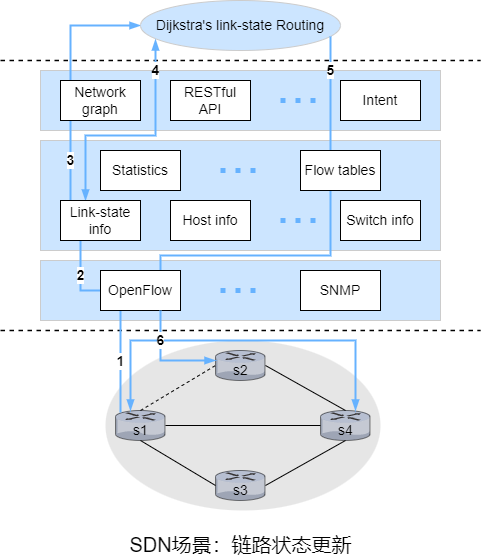

The diagram above was exported from draw.io. Its source (the exported page's mxGraphModel, read from the mxfile embedded in the PNG):
<mxGraphModel dx="1506" dy="651" grid="0" gridSize="5" guides="1" tooltips="1" connect="1" arrows="1" fold="1" page="0" pageScale="1" pageWidth="827" pageHeight="1169" background="#ffffff" math="0" shadow="0">
  <root>
    <mxCell id="0" />
    <mxCell id="1" parent="0" />
    <mxCell id="hFeZsEcDrYBM9NAnjrg2-38" value="" style="ellipse;whiteSpace=wrap;html=1;fontSize=14;strokeColor=none;fillColor=#E6E6E6;" parent="1" vertex="1">
      <mxGeometry x="65" y="340" width="275" height="170" as="geometry" />
    </mxCell>
    <mxCell id="hFeZsEcDrYBM9NAnjrg2-11" value="" style="rounded=0;whiteSpace=wrap;html=1;fontSize=14;strokeColor=#CCCCCC;fillColor=#CCE5FF;" parent="1" vertex="1">
      <mxGeometry y="70" width="400" height="60" as="geometry" />
    </mxCell>
    <mxCell id="hFeZsEcDrYBM9NAnjrg2-3" value="" style="endArrow=none;dashed=1;html=1;rounded=0;fontSize=14;strokeWidth=1.5;" parent="1" edge="1">
      <mxGeometry width="50" height="50" relative="1" as="geometry">
        <mxPoint x="-40" y="60" as="sourcePoint" />
        <mxPoint x="440" y="60" as="targetPoint" />
      </mxGeometry>
    </mxCell>
    <mxCell id="hFeZsEcDrYBM9NAnjrg2-9" value="RESTful API" style="rounded=0;whiteSpace=wrap;html=1;fontSize=14;strokeColor=#000000;fillColor=#FFFFFF;" parent="1" vertex="1">
      <mxGeometry x="130" y="80" width="80" height="40" as="geometry" />
    </mxCell>
    <mxCell id="hFeZsEcDrYBM9NAnjrg2-13" value="Intent" style="rounded=0;whiteSpace=wrap;html=1;fontSize=14;strokeColor=#000000;fillColor=#FFFFFF;" parent="1" vertex="1">
      <mxGeometry x="300" y="80" width="80" height="40" as="geometry" />
    </mxCell>
    <mxCell id="hFeZsEcDrYBM9NAnjrg2-14" value="" style="endArrow=none;dashed=1;html=1;strokeWidth=5;rounded=0;fontSize=14;strokeColor=#66B2FF;dashPattern=1 2;" parent="1" edge="1">
      <mxGeometry width="50" height="50" relative="1" as="geometry">
        <mxPoint x="240" y="100" as="sourcePoint" />
        <mxPoint x="280" y="100" as="targetPoint" />
      </mxGeometry>
    </mxCell>
    <mxCell id="hFeZsEcDrYBM9NAnjrg2-20" value="" style="rounded=0;whiteSpace=wrap;html=1;fontSize=14;strokeColor=#CCCCCC;fillColor=#CCE5FF;" parent="1" vertex="1">
      <mxGeometry y="140" width="400" height="110" as="geometry" />
    </mxCell>
    <mxCell id="hFeZsEcDrYBM9NAnjrg2-22" value="" style="endArrow=none;dashed=1;html=1;strokeWidth=5;rounded=0;fontSize=14;strokeColor=#66B2FF;dashPattern=1 2;" parent="1" edge="1">
      <mxGeometry width="50" height="50" relative="1" as="geometry">
        <mxPoint x="180" y="170" as="sourcePoint" />
        <mxPoint x="220" y="170" as="targetPoint" />
      </mxGeometry>
    </mxCell>
    <mxCell id="hFeZsEcDrYBM9NAnjrg2-23" value="Statistics" style="rounded=0;whiteSpace=wrap;html=1;fontSize=14;strokeColor=#000000;fillColor=#FFFFFF;" parent="1" vertex="1">
      <mxGeometry x="60" y="150" width="80" height="40" as="geometry" />
    </mxCell>
    <mxCell id="hFeZsEcDrYBM9NAnjrg2-26" value="Host info" style="rounded=0;whiteSpace=wrap;html=1;fontSize=14;strokeColor=#000000;fillColor=#FFFFFF;" parent="1" vertex="1">
      <mxGeometry x="130" y="200" width="80" height="40" as="geometry" />
    </mxCell>
    <mxCell id="hFeZsEcDrYBM9NAnjrg2-27" value="" style="endArrow=none;dashed=1;html=1;strokeWidth=5;rounded=0;fontSize=14;strokeColor=#66B2FF;dashPattern=1 2;" parent="1" edge="1">
      <mxGeometry width="50" height="50" relative="1" as="geometry">
        <mxPoint x="240" y="220" as="sourcePoint" />
        <mxPoint x="280" y="220" as="targetPoint" />
      </mxGeometry>
    </mxCell>
    <mxCell id="hFeZsEcDrYBM9NAnjrg2-28" value="Switch info" style="rounded=0;whiteSpace=wrap;html=1;fontSize=14;strokeColor=#000000;fillColor=#FFFFFF;" parent="1" vertex="1">
      <mxGeometry x="300" y="200" width="80" height="40" as="geometry" />
    </mxCell>
    <mxCell id="hFeZsEcDrYBM9NAnjrg2-30" value="" style="rounded=0;whiteSpace=wrap;html=1;fontSize=14;strokeColor=#CCCCCC;fillColor=#CCE5FF;" parent="1" vertex="1">
      <mxGeometry y="260" width="400" height="60" as="geometry" />
    </mxCell>
    <mxCell id="hFeZsEcDrYBM9NAnjrg2-33" value="" style="endArrow=none;dashed=1;html=1;strokeWidth=5;rounded=0;fontSize=14;strokeColor=#66B2FF;dashPattern=1 2;" parent="1" edge="1">
      <mxGeometry width="50" height="50" relative="1" as="geometry">
        <mxPoint x="180" y="290" as="sourcePoint" />
        <mxPoint x="220" y="290" as="targetPoint" />
      </mxGeometry>
    </mxCell>
    <mxCell id="hFeZsEcDrYBM9NAnjrg2-34" value="SNMP" style="rounded=0;whiteSpace=wrap;html=1;fontSize=14;strokeColor=#000000;fillColor=#FFFFFF;" parent="1" vertex="1">
      <mxGeometry x="260" y="270" width="80" height="40" as="geometry" />
    </mxCell>
    <mxCell id="hFeZsEcDrYBM9NAnjrg2-35" value="" style="endArrow=none;dashed=1;html=1;rounded=0;fontSize=14;strokeWidth=1.5;" parent="1" edge="1">
      <mxGeometry width="50" height="50" relative="1" as="geometry">
        <mxPoint x="-40" y="330" as="sourcePoint" />
        <mxPoint x="440" y="330" as="targetPoint" />
      </mxGeometry>
    </mxCell>
    <mxCell id="hFeZsEcDrYBM9NAnjrg2-37" value="" style="verticalLabelPosition=bottom;sketch=0;html=1;verticalAlign=top;strokeColor=none;align=center;outlineConnect=0;shape=mxgraph.citrix.router;fontSize=14;fillColor=#FFFFFF;" parent="1" vertex="1">
      <mxGeometry x="175" y="350" width="50" height="30" as="geometry" />
    </mxCell>
    <mxCell id="hFeZsEcDrYBM9NAnjrg2-39" value="" style="verticalLabelPosition=bottom;sketch=0;html=1;verticalAlign=top;strokeColor=none;align=center;outlineConnect=0;shape=mxgraph.citrix.router;fontSize=14;fillColor=#FFFFFF;" parent="1" vertex="1">
      <mxGeometry x="280" y="410" width="50" height="30" as="geometry" />
    </mxCell>
    <mxCell id="hFeZsEcDrYBM9NAnjrg2-40" value="" style="verticalLabelPosition=bottom;sketch=0;html=1;verticalAlign=top;strokeColor=none;align=center;outlineConnect=0;shape=mxgraph.citrix.router;fontSize=14;fillColor=#FFFFFF;" parent="1" vertex="1">
      <mxGeometry x="75" y="410" width="50" height="30" as="geometry" />
    </mxCell>
    <mxCell id="hFeZsEcDrYBM9NAnjrg2-41" value="" style="verticalLabelPosition=bottom;sketch=0;html=1;verticalAlign=top;strokeColor=none;align=center;outlineConnect=0;shape=mxgraph.citrix.router;fontSize=14;fillColor=#FFFFFF;" parent="1" vertex="1">
      <mxGeometry x="175" y="470" width="50" height="30" as="geometry" />
    </mxCell>
    <mxCell id="OFHVGnMu97WZJEScM0Ry-4" value="s2" style="text;html=1;align=center;verticalAlign=middle;resizable=0;points=[];autosize=1;strokeColor=none;fillColor=none;fontSize=14;" parent="1" vertex="1">
      <mxGeometry x="185" y="360" width="30" height="20" as="geometry" />
    </mxCell>
    <mxCell id="OFHVGnMu97WZJEScM0Ry-5" value="s4" style="text;html=1;align=center;verticalAlign=middle;resizable=0;points=[];autosize=1;strokeColor=none;fillColor=none;fontSize=14;" parent="1" vertex="1">
      <mxGeometry x="290" y="420" width="30" height="20" as="geometry" />
    </mxCell>
    <mxCell id="OFHVGnMu97WZJEScM0Ry-6" value="s3" style="text;html=1;align=center;verticalAlign=middle;resizable=0;points=[];autosize=1;strokeColor=none;fillColor=none;fontSize=14;" parent="1" vertex="1">
      <mxGeometry x="185" y="480" width="30" height="20" as="geometry" />
    </mxCell>
    <mxCell id="OFHVGnMu97WZJEScM0Ry-7" value="" style="endArrow=none;html=1;rounded=0;fontSize=14;dashed=1;" parent="1" edge="1">
      <mxGeometry width="50" height="50" relative="1" as="geometry">
        <mxPoint x="100" y="410" as="sourcePoint" />
        <mxPoint x="175" y="365" as="targetPoint" />
      </mxGeometry>
    </mxCell>
    <mxCell id="OFHVGnMu97WZJEScM0Ry-8" value="" style="endArrow=none;html=1;rounded=0;fontSize=14;" parent="1" edge="1">
      <mxGeometry width="50" height="50" relative="1" as="geometry">
        <mxPoint x="175" y="485" as="sourcePoint" />
        <mxPoint x="100" y="440" as="targetPoint" />
      </mxGeometry>
    </mxCell>
    <mxCell id="OFHVGnMu97WZJEScM0Ry-10" value="" style="endArrow=none;html=1;rounded=0;fontSize=14;" parent="1" edge="1">
      <mxGeometry width="50" height="50" relative="1" as="geometry">
        <mxPoint x="305" y="410" as="sourcePoint" />
        <mxPoint x="225" y="365" as="targetPoint" />
      </mxGeometry>
    </mxCell>
    <mxCell id="OFHVGnMu97WZJEScM0Ry-11" value="" style="endArrow=none;html=1;rounded=0;fontSize=14;" parent="1" edge="1">
      <mxGeometry width="50" height="50" relative="1" as="geometry">
        <mxPoint x="305" y="440" as="sourcePoint" />
        <mxPoint x="225" y="485" as="targetPoint" />
      </mxGeometry>
    </mxCell>
    <mxCell id="OFHVGnMu97WZJEScM0Ry-12" value="" style="endArrow=none;html=1;rounded=0;fontSize=14;" parent="1" edge="1">
      <mxGeometry width="50" height="50" relative="1" as="geometry">
        <mxPoint x="125" y="425" as="sourcePoint" />
        <mxPoint x="280" y="425" as="targetPoint" />
      </mxGeometry>
    </mxCell>
    <mxCell id="OFHVGnMu97WZJEScM0Ry-13" value="1" style="endArrow=none;html=1;rounded=0;fontSize=14;strokeWidth=2;strokeColor=#66B2FF;fontStyle=1" parent="1" edge="1">
      <mxGeometry width="50" height="50" relative="1" as="geometry">
        <mxPoint x="80" y="412" as="sourcePoint" />
        <mxPoint x="80" y="310" as="targetPoint" />
      </mxGeometry>
    </mxCell>
    <mxCell id="OFHVGnMu97WZJEScM0Ry-14" value="2" style="endArrow=none;html=1;rounded=0;fontSize=14;strokeColor=#66B2FF;strokeWidth=2;labelBackgroundColor=default;fontStyle=1" parent="1" edge="1">
      <mxGeometry width="50" height="50" relative="1" as="geometry">
        <mxPoint x="40" y="240" as="sourcePoint" />
        <mxPoint x="60" y="290" as="targetPoint" />
        <Array as="points">
          <mxPoint x="40" y="290" />
        </Array>
      </mxGeometry>
    </mxCell>
    <mxCell id="OFHVGnMu97WZJEScM0Ry-3" value="s1" style="text;html=1;align=center;verticalAlign=middle;resizable=0;points=[];autosize=1;strokeColor=none;fillColor=none;fontSize=14;" parent="1" vertex="1">
      <mxGeometry x="85" y="420" width="30" height="20" as="geometry" />
    </mxCell>
    <mxCell id="OFHVGnMu97WZJEScM0Ry-15" value="3" style="endArrow=none;html=1;rounded=0;labelBackgroundColor=default;fontSize=14;strokeColor=#66B2FF;strokeWidth=2;fontStyle=1" parent="1" edge="1">
      <mxGeometry width="50" height="50" relative="1" as="geometry">
        <mxPoint x="30" y="200" as="sourcePoint" />
        <mxPoint x="30" y="120" as="targetPoint" />
      </mxGeometry>
    </mxCell>
    <mxCell id="OFHVGnMu97WZJEScM0Ry-16" value="" style="endArrow=blockThin;html=1;rounded=0;labelBackgroundColor=default;fontSize=14;strokeColor=#66B2FF;strokeWidth=2;endFill=1;" parent="1" edge="1">
      <mxGeometry width="50" height="50" relative="1" as="geometry">
        <mxPoint x="30" y="80" as="sourcePoint" />
        <mxPoint x="100" y="25" as="targetPoint" />
        <Array as="points">
          <mxPoint x="30" y="25" />
        </Array>
      </mxGeometry>
    </mxCell>
    <mxCell id="hFeZsEcDrYBM9NAnjrg2-8" value="Network graph" style="rounded=0;whiteSpace=wrap;html=1;fontSize=14;strokeColor=#000000;fillColor=#FFFFFF;" parent="1" vertex="1">
      <mxGeometry x="20" y="80" width="80" height="40" as="geometry" />
    </mxCell>
    <mxCell id="OFHVGnMu97WZJEScM0Ry-17" value="4" style="endArrow=blockThin;html=1;rounded=0;labelBackgroundColor=default;fontSize=14;strokeColor=#66B2FF;strokeWidth=2;endFill=1;fontStyle=1;startArrow=blockThin;startFill=1;" parent="1" edge="1">
      <mxGeometry x="0.7316" width="50" height="50" relative="1" as="geometry">
        <mxPoint x="45" y="200" as="sourcePoint" />
        <mxPoint x="115" y="39" as="targetPoint" />
        <Array as="points">
          <mxPoint x="45" y="135" />
          <mxPoint x="115" y="135" />
        </Array>
        <mxPoint as="offset" />
      </mxGeometry>
    </mxCell>
    <mxCell id="hFeZsEcDrYBM9NAnjrg2-5" value="&lt;span style=&quot;font-size: 14px;&quot;&gt;Dijkstra's link-state Routing&lt;/span&gt;" style="ellipse;whiteSpace=wrap;html=1;strokeColor=#CCCCCC;fillColor=#CCE5FF;" parent="1" vertex="1">
      <mxGeometry x="100" width="200" height="50" as="geometry" />
    </mxCell>
    <mxCell id="hFeZsEcDrYBM9NAnjrg2-25" value="Link-state info" style="rounded=0;whiteSpace=wrap;html=1;fontSize=14;strokeColor=#000000;fillColor=#FFFFFF;" parent="1" vertex="1">
      <mxGeometry x="20" y="200" width="80" height="40" as="geometry" />
    </mxCell>
    <mxCell id="OFHVGnMu97WZJEScM0Ry-19" value="5" style="endArrow=none;html=1;rounded=0;labelBackgroundColor=default;fontSize=14;strokeColor=#66B2FF;strokeWidth=2;endFill=0;fontStyle=1" parent="1" edge="1">
      <mxGeometry x="0.4035" width="50" height="50" relative="1" as="geometry">
        <mxPoint x="290" y="150" as="sourcePoint" />
        <mxPoint x="290" y="36" as="targetPoint" />
        <mxPoint as="offset" />
      </mxGeometry>
    </mxCell>
    <mxCell id="OFHVGnMu97WZJEScM0Ry-20" value="" style="endArrow=none;html=1;rounded=0;labelBackgroundColor=default;fontSize=14;strokeColor=#66B2FF;strokeWidth=2;" parent="1" edge="1">
      <mxGeometry width="50" height="50" relative="1" as="geometry">
        <mxPoint x="120" y="270" as="sourcePoint" />
        <mxPoint x="290" y="190" as="targetPoint" />
        <Array as="points">
          <mxPoint x="120" y="255" />
          <mxPoint x="290" y="255" />
        </Array>
      </mxGeometry>
    </mxCell>
    <mxCell id="hFeZsEcDrYBM9NAnjrg2-24" value="Flow tables" style="rounded=0;whiteSpace=wrap;html=1;fontSize=14;strokeColor=#000000;fillColor=#FFFFFF;" parent="1" vertex="1">
      <mxGeometry x="260" y="150" width="80" height="40" as="geometry" />
    </mxCell>
    <mxCell id="hFeZsEcDrYBM9NAnjrg2-32" value="OpenFlow" style="rounded=0;whiteSpace=wrap;html=1;fontSize=14;strokeColor=#000000;fillColor=#FFFFFF;" parent="1" vertex="1">
      <mxGeometry x="60" y="270" width="80" height="40" as="geometry" />
    </mxCell>
    <mxCell id="OFHVGnMu97WZJEScM0Ry-23" value="" style="endArrow=blockThin;html=1;rounded=0;labelBackgroundColor=default;fontSize=14;strokeColor=#66B2FF;strokeWidth=2;startArrow=none;startFill=0;endFill=1;" parent="1" edge="1">
      <mxGeometry width="50" height="50" relative="1" as="geometry">
        <mxPoint x="120" y="340" as="sourcePoint" />
        <mxPoint x="175" y="360" as="targetPoint" />
        <Array as="points">
          <mxPoint x="120" y="360" />
        </Array>
      </mxGeometry>
    </mxCell>
    <mxCell id="OFHVGnMu97WZJEScM0Ry-24" value="" style="endArrow=blockThin;html=1;rounded=0;labelBackgroundColor=default;fontSize=14;strokeColor=#66B2FF;strokeWidth=2;endFill=1;" parent="1" edge="1">
      <mxGeometry width="50" height="50" relative="1" as="geometry">
        <mxPoint x="120" y="340" as="sourcePoint" />
        <mxPoint x="315" y="410" as="targetPoint" />
        <Array as="points">
          <mxPoint x="315" y="340" />
        </Array>
      </mxGeometry>
    </mxCell>
    <mxCell id="OFHVGnMu97WZJEScM0Ry-22" value="6" style="endArrow=none;html=1;rounded=0;labelBackgroundColor=default;fontSize=14;strokeColor=#66B2FF;strokeWidth=2;fontStyle=1;endFill=0;startArrow=blockThin;startFill=1;" parent="1" edge="1">
      <mxGeometry x="0.5385" width="50" height="50" relative="1" as="geometry">
        <mxPoint x="90" y="410" as="sourcePoint" />
        <mxPoint x="120" y="310" as="targetPoint" />
        <Array as="points">
          <mxPoint x="90" y="340" />
          <mxPoint x="120" y="340" />
        </Array>
        <mxPoint as="offset" />
      </mxGeometry>
    </mxCell>
    <mxCell id="OFHVGnMu97WZJEScM0Ry-25" value="SDN场景：链路状态更新" style="text;html=1;align=center;verticalAlign=middle;resizable=0;points=[];autosize=1;strokeColor=none;fillColor=none;fontSize=20;" parent="1" vertex="1">
      <mxGeometry x="84" y="530" width="232" height="28" as="geometry" />
    </mxCell>
  </root>
</mxGraphModel>